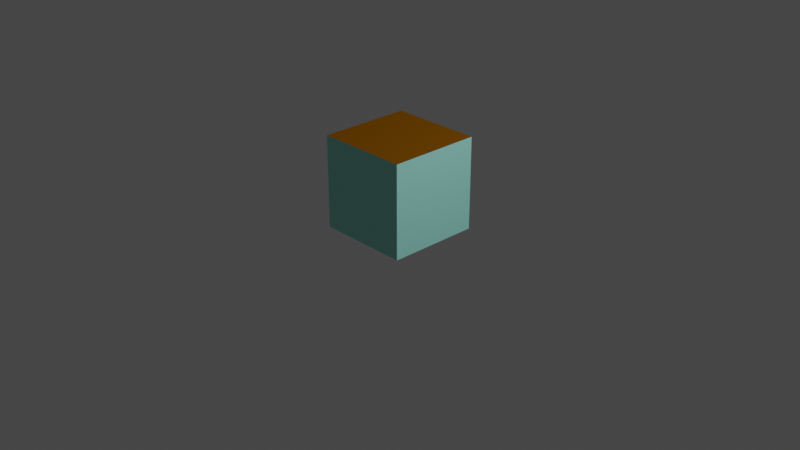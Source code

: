 # Source: lab-wall.blend  (saved by Blender 3.3.6; exported with 4.5.12 LTS)
import bpy
from mathutils import Matrix  # noqa: F401  (used for matrix-valued properties, if any)

bpy.ops.wm.read_factory_settings(use_empty=True)
scene = bpy.context.scene
scene.name = 'Scene'

# ---- collections
col_collection = bpy.data.collections.new('Collection'); scene.collection.children.link(col_collection)

# ---- materials (node trees are filled in below, after node groups)
mat_plant_002 = bpy.data.materials.new('plant.002')
mat_plant_002.use_backface_culling = True
mat_plant_002.use_transparent_shadow = False
mat_plant_002.diffuse_color = (0.3385, 0.8208, 0.727, 1.0)
mat_cartire_004 = bpy.data.materials.new('carTire.004')
mat_cartire_004.use_backface_culling = True
mat_cartire_004.use_transparent_shadow = False
mat_cartire_004.diffuse_color = (0.3718, 0.1421, 0.0, 1.0)

# ---- material node trees
mat_plant_002.use_nodes = True; mat_plant_002.node_tree.nodes.clear()
_N = mat_plant_002.node_tree.nodes; _L = mat_plant_002.node_tree.links
n0 = _N.new('ShaderNodeBsdfPrincipled'); n0.name = 'Principled BSDF'; n0.location = (10, 300)
n0.distribution = 'GGX'
n0.subsurface_method = 'RANDOM_WALK_SKIN'
n0.inputs[0].default_value = (0.3385, 0.8208, 0.727, 1.0)
n0.inputs[2].default_value = 1.0
n0.inputs[27].default_value = (0.0, 0.0, 0.0, 1.0)
n0.inputs[28].default_value = 1.0
n1 = _N.new('ShaderNodeOutputMaterial'); n1.name = 'Material Output'; n1.location = (320, 270)
_L.new(n0.outputs[0], n1.inputs[0])
n1.is_active_output = True
mat_cartire_004.use_nodes = True; mat_cartire_004.node_tree.nodes.clear()
_N = mat_cartire_004.node_tree.nodes; _L = mat_cartire_004.node_tree.links
n0 = _N.new('ShaderNodeBsdfPrincipled'); n0.name = 'Principled BSDF'; n0.location = (10, 300)
n0.distribution = 'GGX'
n0.subsurface_method = 'RANDOM_WALK_SKIN'
n0.inputs[0].default_value = (0.3718, 0.1421, 0.0, 1.0)
n0.inputs[1].default_value = 1.0
n0.inputs[2].default_value = 1.0
n0.inputs[27].default_value = (0.0, 0.0, 0.0, 1.0)
n0.inputs[28].default_value = 1.0
n1 = _N.new('ShaderNodeOutputMaterial'); n1.name = 'Material Output'; n1.location = (320, 270)
_L.new(n0.outputs[0], n1.inputs[0])
n1.is_active_output = True

# ---- world
world_world = bpy.data.worlds.new('World'); scene.world = world_world
world_world.use_nodes = True; world_world.node_tree.nodes.clear()
_N = world_world.node_tree.nodes; _L = world_world.node_tree.links
n0 = _N.new('ShaderNodeOutputWorld'); n0.name = 'World Output'; n0.location = (300, 300)
n1 = _N.new('ShaderNodeBackground'); n1.name = 'Background'; n1.location = (10, 300)
n1.inputs[0].default_value = (0.05088, 0.05088, 0.05088, 1.0)
_L.new(n1.outputs[0], n0.inputs[0])
n0.is_active_output = True
world_world.color = (0.05088, 0.05088, 0.05088)
world_world.use_sun_shadow = False
world_world.sun_shadow_jitter_overblur = 0.0

# ---- cameras
cam_camera = bpy.data.cameras.new('Camera')
cam_camera.clip_end = 100.0
cam_camera.ortho_scale = 7.314

# ---- lights
light_light = bpy.data.lights.new('Light', 'POINT')
light_light.transmission_factor = 0.0
light_light.energy = 1000.0
light_light.shadow_soft_size = 0.1
light_light.shadow_maximum_resolution = 0.006
light_light.use_absolute_resolution = True

# ---- meshes
me_cube_023 = bpy.data.meshes.new('Cube.023')
me_cube_023.from_pydata([(-1.0, -1.0, -1.0), (-1.0, -1.0, -1.0), (-1.0, -1.0, -1.0), (-1.0, -1.0, 1.0), (-1.0, -1.0, 1.0), (-1.0, 1.0, -1.0), (-1.0, 1.0, -1.0), (-1.0, 1.0, -1.0), (-1.0, 1.0, 1.0), (-1.0, 1.0, 1.0), (1.0, -1.0, -1.0), (1.0, -1.0, -1.0), (1.0, -1.0, -1.0), (1.0, -1.0, 1.0), (1.0, -1.0, 1.0), (1.0, 1.0, -1.0), (1.0, 1.0, -1.0), (1.0, 1.0, -1.0), (1.0, 1.0, 1.0), (1.0, 1.0, 1.0), (-1.0, -1.0, 1.0), (-1.0, 1.0, 1.0), (1.0, -1.0, 1.0), (1.0, 1.0, 1.0)], [], [(0, 3, 8), (0, 8, 5), (7, 9, 18), (7, 18, 16), (17, 19, 14), (17, 14, 12), (11, 13, 4), (11, 4, 2), (6, 15, 10), (6, 10, 1), (23, 21, 20), (23, 20, 22)])
me_cube_023.polygons.foreach_set('material_index', [0, 0, 0, 0, 0, 0, 0, 0, 0, 0, 1, 1])
_uv = me_cube_023.uv_layers.new(name='UVMap')
_uv.uv.foreach_set('vector', [0.375, 0.0, 0.625, 0.0, 0.625, 0.25, 0.375, 0.0, 0.625, 0.25, 0.375, 0.25, 0.375, 0.25, 0.625, 0.25, 0.625, 0.5, 0.375, 0.25, 0.625, 0.5, 0.375, 0.5, 0.375, 0.5, 0.625, 0.5, 0.625, 0.75, 0.375, 0.5, 0.625, 0.75, 0.375, 0.75, 0.375, 0.75, 0.625, 0.75, 0.625, 1.0, 0.375, 0.75, 0.625, 1.0, 0.375, 1.0, 0.125, 0.5, 0.375, 0.5, 0.375, 0.75, 0.125, 0.5, 0.375, 0.75, 0.125, 0.75, 0.625, 0.5, 0.875, 0.5, 0.875, 0.75, 0.625, 0.5, 0.875, 0.75, 0.625, 0.75])
me_cube_023.materials.append(mat_plant_002)
me_cube_023.materials.append(mat_cartire_004)
me_cube_023.update()
me_cube_023.normals_split_custom_set([tuple(v) for v in zip(*[iter([-1.0, 0.0, 0.0, -1.0, 0.0, 0.0, -1.0, 0.0, 0.0, -1.0, 0.0, 0.0, -1.0, 0.0, 0.0, -1.0, 0.0, 0.0, 0.0, 1.0, 0.0, 0.0, 1.0, 0.0, 0.0, 1.0, 0.0, 0.0, 1.0, 0.0, 0.0, 1.0, 0.0, 0.0, 1.0, 0.0, 1.0, 0.0, 0.0, 1.0, 0.0, 0.0, 1.0, 0.0, 0.0, 1.0, 0.0, 0.0, 1.0, 0.0, 0.0, 1.0, 0.0, 0.0, 0.0, -1.0, 0.0, 0.0, -1.0, 0.0, 0.0, -1.0, 0.0, 0.0, -1.0, 0.0, 0.0, -1.0, 0.0, 0.0, -1.0, 0.0, 0.0, 0.0, -1.0, 0.0, 0.0, -1.0, 0.0, 0.0, -1.0, 0.0, 0.0, -1.0, 0.0, 0.0, -1.0, 0.0, 0.0, -1.0, 0.0, 0.0, 1.0, 0.0, 0.0, 1.0, 0.0, 0.0, 1.0, 0.0, 0.0, 1.0, 0.0, 0.0, 1.0, 0.0, 0.0, 1.0])] * 3)])

# ---- objects
ob_cube = bpy.data.objects.new('Cube', me_cube_023)
ob_light = bpy.data.objects.new('Light', light_light)
ob_camera = bpy.data.objects.new('Camera', cam_camera)

# ---- transforms, parenting, visibility, modifiers, constraints
ob_cube.location = (0.0, 0.0, 0.4)
ob_cube.rotation_mode = 'QUATERNION'
ob_cube.rotation_quaternion = (1.0, 0.0, 0.0, 0.0)
ob_cube.scale = (0.5, 0.5, 0.5)
ob_light.location = (4.076, 1.005, 5.904)
ob_light.rotation_euler = (0.6503, 0.05522, 1.866)
ob_light.lock_rotations_4d = False
ob_light.empty_display_type = 'ARROWS'
ob_light.color = (0.0, 0.0, 0.0, 0.0)
ob_light.lineart.crease_threshold = 0.0
ob_camera.location = (7.359, -6.926, 4.958)
ob_camera.rotation_euler = (1.109, 0.0, 0.8149)
ob_camera.lock_rotations_4d = False
ob_camera.empty_display_type = 'ARROWS'
ob_camera.color = (0.0, 0.0, 0.0, 0.0)
ob_camera.display_type = 'WIRE'
ob_camera.lineart.crease_threshold = 0.0

# ---- collection membership
scene.collection.objects.link(ob_cube)
col_collection.objects.link(ob_light)
col_collection.objects.link(ob_camera)

# ---- scene / render settings (as saved in the file)
scene.camera = ob_camera
scene.frame_start = 1; scene.frame_end = 250; scene.frame_set(1)
scene.render.engine = 'BLENDER_EEVEE_NEXT'
scene.cycles.sampling_pattern = 'TABULATED_SOBOL'
scene.cycles.use_light_tree = False
scene.view_settings.view_transform = 'Filmic'
bpy.context.view_layer.update()
